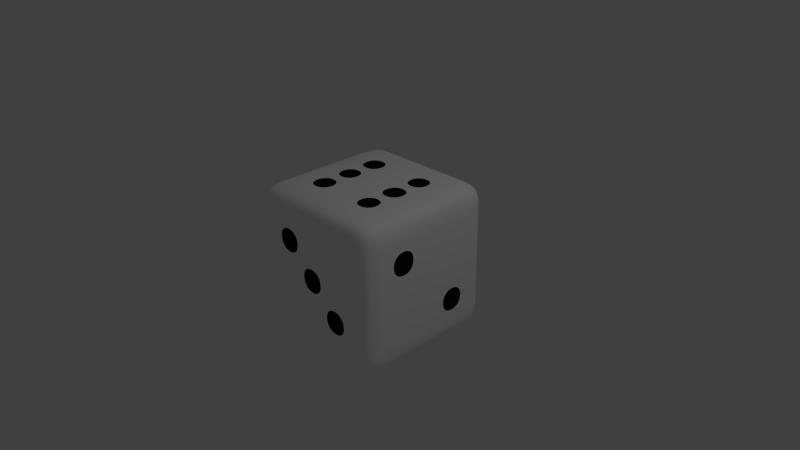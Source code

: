 # Source: dice.blend  (saved by Blender 2.62.0; exported with 4.5.12 LTS)
import bpy
from mathutils import Matrix  # noqa: F401  (used for matrix-valued properties, if any)

bpy.ops.wm.read_factory_settings(use_empty=True)
scene = bpy.context.scene
scene.name = 'Scene'

# ---- collections
col_collection_1 = bpy.data.collections.new('Collection 1'); scene.collection.children.link(col_collection_1)

# ---- materials (node trees are filled in below, after node groups)
mat_material_001 = bpy.data.materials.new('Material.001')
mat_material_001.alpha_threshold = 0.0
mat_material_001.use_transparent_shadow = False
mat_material_001.diffuse_color = (1.0, 1.0, 1.0, 1.0)
mat_material_001.roughness = 0.5
mat_material_001.line_color = (0.0, 0.0, 0.0, 1.0)
mat_material_007 = bpy.data.materials.new('Material.007')
mat_material_007.alpha_threshold = 0.0
mat_material_007.use_transparent_shadow = False
mat_material_007.diffuse_color = (0.01222, 0.01222, 0.01222, 1.0)
mat_material_007.roughness = 0.5
mat_material_007.line_color = (0.0, 0.0, 0.0, 1.0)

# ---- material node trees

# ---- world
world_world = bpy.data.worlds.new('World'); scene.world = world_world
world_world.color = (0.05088, 0.05088, 0.05088)
world_world.use_sun_shadow = False
world_world.sun_shadow_jitter_overblur = 0.0
world_world.cycles.sampling_method = 'MANUAL'
world_world.cycles.sample_map_resolution = 256

# ---- cameras
cam_camera = bpy.data.cameras.new('Camera')
cam_camera.clip_end = 100.0
cam_camera.lens = 35.0
cam_camera.sensor_width = 32.0
cam_camera.sensor_height = 18.0
cam_camera.ortho_scale = 7.314
cam_camera.dof.focus_distance = 0.0
cam_camera.dof.aperture_fstop = 128.0

# ---- lights
light_lamp = bpy.data.lights.new('Lamp', 'POINT')
light_lamp.transmission_factor = 0.0
light_lamp.cutoff_distance = 30.0
light_lamp.energy = 100.0
light_lamp.shadow_buffer_clip_start = 1.001
light_lamp.shadow_soft_size = 1.0
light_lamp.shadow_maximum_resolution = 0.006
light_lamp.use_absolute_resolution = True
light_lamp.cycles.use_multiple_importance_sampling = False

# ---- meshes
me_cube_002 = bpy.data.meshes.new('Cube.002')
me_cube_002.from_pydata([(-0.2562, 0.5664, 0.8996), (-0.2562, 0.2562, 0.8996), (-0.5664, -0.5664, 0.8996), (-0.5664, -0.2562, 0.8996), (-0.5664, 0.5664, 0.8996), (-0.5664, 0.2562, 0.8996), (0.5664, 0.1551, 0.8996), (0.2562, 0.1551, 0.8996), (-0.2562, -0.5664, 0.8996), (-0.2562, -0.2562, 0.8996), (0.5664, -0.1551, 0.8996), (0.2562, -0.1551, 0.8996), (0.262, 0.5605, 0.8996), (0.5605, 0.5605, 0.8996), (-0.262, -0.1492, 0.8996), (-0.262, 0.1492, 0.8996), (-0.5605, -0.1492, 0.8996), (-0.5605, 0.1492, 0.8996), (0.262, -0.5605, 0.8996), (0.5605, -0.5605, 0.8996), (0.5605, 0.262, 0.8996), (0.262, 0.262, 0.8996), (0.262, -0.262, 0.8996), (0.5605, -0.262, 0.8996), (-0.2493, 0.908, -0.5733), (0.2493, 0.908, 0.5733), (0.2493, 0.908, 0.2493), (0.5733, 0.908, -0.5733), (0.5733, 0.908, -0.2493), (0.2493, 0.908, -0.5733), (0.2493, 0.908, -0.2493), (-0.5733, 0.908, -0.5733), (0.5733, 0.908, 0.5733), (0.5733, 0.908, 0.2493), (-0.5733, 0.908, 0.5733), (-0.2493, 0.908, 0.5733), (-0.2493, 0.908, -0.2493), (-0.5733, 0.908, -0.2493), (-0.2493, 0.908, 0.2493), (-0.5733, 0.908, 0.2493), (-0.8996, 0.237, -0.5855), (-0.8996, 0.237, -0.237), (-0.8996, 0.5855, -0.5855), (-0.8996, 0.5855, -0.237), (-0.8996, 0.5855, 0.5855), (-0.8996, 0.237, 0.5855), (-0.8996, 0.5855, 0.237), (-0.8996, 0.237, 0.237), (-0.8996, -0.237, 0.237), (-0.8996, -0.237, -0.5855), (-0.8996, -0.5855, -0.5855), (-0.8996, -0.237, -0.237), (-0.8996, -0.5855, -0.237), (-0.8996, -0.5855, 0.237), (-0.8996, -0.237, 0.5855), (-0.8996, -0.5855, 0.5855), (-0.8996, -0.1788, 0.1788), (-0.8996, 0.1788, 0.1788), (-0.8996, -0.1788, -0.1788), (-0.8996, 0.1788, -0.1788), (0.1714, 0.1714, -0.8913), (-0.1714, 0.1714, -0.8913), (0.1714, -0.1714, -0.8913), (-0.1714, -0.1714, -0.8913), (0.908, 0.584, -0.2386), (0.908, 0.2386, -0.2386), (0.908, -0.584, 0.584), (0.908, -0.584, 0.2386), (0.908, 0.584, -0.584), (0.908, 0.2386, -0.584), (0.908, -0.2386, 0.584), (0.908, -0.2386, 0.2386), (0.5864, -0.8996, -0.5864), (0.2362, -0.8996, -0.5864), (-0.2362, -0.8996, 0.5864), (-0.2362, -0.8996, 0.2362), (0.5864, -0.8996, -0.2362), (0.2362, -0.8996, -0.2362), (-0.5864, -0.8996, 0.5864), (-0.5864, -0.8996, 0.2362), (-0.1767, -0.8996, -0.1767), (0.1767, -0.8996, -0.1767), (-0.1767, -0.8996, 0.1767), (0.1767, -0.8996, 0.1767), (0.1767, -1.0, 0.1767), (0.1767, -1.0, -0.1767), (-0.1767, -1.0, -0.1767), (-0.1767, -1.0, 0.1767), (-0.2362, -1.0, 0.2362), (-0.5864, -1.0, 0.2362), (0.5864, -1.0, -0.5864), (0.5864, -1.0, -0.2362), (0.2362, -1.0, -0.2362), (0.2362, -1.0, -0.5864), (-0.5864, -1.0, 0.5864), (-0.2362, -1.0, 0.5864), (1.0, 0.2386, -0.2386), (1.0, 0.2386, -0.584), (1.0, -0.2386, 0.584), (1.0, -0.584, 0.584), (1.0, 0.584, -0.584), (1.0, 0.584, -0.2386), (1.0, -0.584, 0.2386), (1.0, -0.2386, 0.2386), (-0.1714, -0.1714, -1.0), (0.1714, -0.1714, -1.0), (-0.1714, 0.1714, -1.0), (0.1714, 0.1714, -1.0), (-1.0, -0.1788, 0.1788), (-1.0, -0.1788, -0.1788), (-1.0, 0.1788, 0.1788), (-1.0, 0.1788, -0.1788), (-1.0, -0.5855, 0.5855), (-1.0, -0.5855, 0.237), (-1.0, -0.237, 0.5855), (-1.0, -0.237, 0.237), (-1.0, 0.237, 0.237), (-1.0, 0.237, 0.5855), (-1.0, 0.5855, 0.237), (-1.0, 0.5855, 0.5855), (-1.0, -0.237, -0.5855), (-1.0, -0.237, -0.237), (-1.0, -0.5855, -0.237), (-1.0, -0.5855, -0.5855), (-1.0, 0.237, -0.237), (-1.0, 0.5855, -0.237), (-1.0, 0.237, -0.5855), (-1.0, 0.5855, -0.5855), (-0.2493, 1.0, 0.2493), (-0.5733, 1.0, 0.2493), (-0.5733, 1.0, -0.2493), (0.2493, 1.0, 0.5733), (0.5733, 1.0, 0.5733), (-0.2493, 1.0, -0.2493), (0.2493, 1.0, -0.2493), (0.5733, 1.0, -0.2493), (-0.5733, 1.0, -0.5733), (-0.2493, 1.0, -0.5733), (0.2493, 1.0, -0.5733), (0.5733, 1.0, -0.5733), (0.2493, 1.0, 0.2493), (0.5733, 1.0, 0.2493), (-0.5733, 1.0, 0.5733), (-0.2493, 1.0, 0.5733), (0.5605, -0.5605, 1.0), (0.5605, -0.262, 1.0), (-0.5605, 0.1492, 1.0), (0.262, -0.5605, 1.0), (0.262, -0.262, 1.0), (-0.5605, -0.1492, 1.0), (0.5605, 0.262, 1.0), (-0.262, 0.1492, 1.0), (-0.262, -0.1492, 1.0), (0.262, 0.262, 1.0), (0.262, 0.5605, 1.0), (0.5605, 0.5605, 1.0), (-0.5664, 0.2562, 1.0), (-0.2562, -0.2562, 1.0), (-0.5664, -0.2562, 1.0), (0.5664, -0.1551, 1.0), (0.5664, 0.1551, 1.0), (0.2562, -0.1551, 1.0), (0.2562, 0.1551, 1.0), (-0.5664, 0.5664, 1.0), (-0.2562, -0.5664, 1.0), (-0.5664, -0.5664, 1.0), (-0.2562, 0.5664, 1.0), (-0.2562, 0.2562, 1.0), (-1.0, -1.0, -1.0), (-1.0, -1.0, -0.6169), (-1.0, -1.0, -0.2056), (-1.0, -0.6169, -1.0), (-1.0, -0.2056, -1.0), (-1.0, -0.6169, -0.6169), (-1.0, -0.6169, -0.2056), (-1.0, -0.2056, -0.6169), (-1.0, -0.2056, -0.2056), (-0.6169, -1.0, -1.0), (-0.2056, -1.0, -1.0), (-0.6169, -1.0, -0.6169), (-0.6169, -1.0, -0.2056), (-0.2056, -1.0, -0.6169), (-0.2056, -1.0, -0.2056), (-0.6169, -0.6169, -1.0), (-0.6169, -0.2056, -1.0), (-0.2056, -0.6169, -1.0), (-0.2056, -0.2056, -1.0), (-1.0, -1.0, 0.2056), (-1.0, -1.0, 0.6169), (-1.0, -1.0, 1.0), (-1.0, -0.6169, 0.2056), (-1.0, -0.6169, 0.6169), (-1.0, -0.2056, 0.2056), (-1.0, -0.2056, 0.6169), (-1.0, -0.6169, 1.0), (-1.0, -0.2056, 1.0), (-0.6169, -1.0, 0.2056), (-0.6169, -1.0, 0.6169), (-0.2056, -1.0, 0.2056), (-0.2056, -1.0, 0.6169), (-0.6169, -1.0, 1.0), (-0.2056, -1.0, 1.0), (-0.6169, -0.6169, 1.0), (-0.6169, -0.2056, 1.0), (-0.2056, -0.6169, 1.0), (-0.2056, -0.2056, 1.0), (-1.0, 0.2056, -1.0), (-1.0, 0.6169, -1.0), (-1.0, 0.2056, -0.6169), (-1.0, 0.2056, -0.2056), (-1.0, 0.6169, -0.6169), (-1.0, 0.6169, -0.2056), (-1.0, 1.0, -1.0), (-1.0, 1.0, -0.6169), (-1.0, 1.0, -0.2056), (-0.6169, 0.2056, -1.0), (-0.6169, 0.6169, -1.0), (-0.2056, 0.2056, -1.0), (-0.2056, 0.6169, -1.0), (-0.6169, 1.0, -1.0), (-0.2056, 1.0, -1.0), (-0.6169, 1.0, -0.6169), (-0.6169, 1.0, -0.2056), (-0.2056, 1.0, -0.6169), (-0.2056, 1.0, -0.2056), (-1.0, 0.2056, 0.2056), (-1.0, 0.2056, 0.6169), (-1.0, 0.6169, 0.2056), (-1.0, 0.6169, 0.6169), (-1.0, 0.2056, 1.0), (-1.0, 0.6169, 1.0), (-1.0, 1.0, 0.2056), (-1.0, 1.0, 0.6169), (-1.0, 1.0, 1.0), (-0.6169, 0.2056, 1.0), (-0.6169, 0.6169, 1.0), (-0.2056, 0.2056, 1.0), (-0.2056, 0.6169, 1.0), (-0.6169, 1.0, 0.2056), (-0.6169, 1.0, 0.6169), (-0.2056, 1.0, 0.2056), (-0.2056, 1.0, 0.6169), (-0.6169, 1.0, 1.0), (-0.2056, 1.0, 1.0), (0.2056, -1.0, -1.0), (0.6169, -1.0, -1.0), (0.2056, -1.0, -0.6169), (0.2056, -1.0, -0.2056), (0.6169, -1.0, -0.6169), (0.6169, -1.0, -0.2056), (0.2056, -0.6169, -1.0), (0.2056, -0.2056, -1.0), (0.6169, -0.6169, -1.0), (0.6169, -0.2056, -1.0), (1.0, -1.0, -1.0), (1.0, -1.0, -0.6169), (1.0, -1.0, -0.2056), (1.0, -0.6169, -1.0), (1.0, -0.2056, -1.0), (1.0, -0.6169, -0.6169), (1.0, -0.6169, -0.2056), (1.0, -0.2056, -0.6169), (1.0, -0.2056, -0.2056), (0.2056, -1.0, 0.2056), (0.2056, -1.0, 0.6169), (0.6169, -1.0, 0.2056), (0.6169, -1.0, 0.6169), (0.2056, -1.0, 1.0), (0.6169, -1.0, 1.0), (0.2056, -0.6169, 1.0), (0.2056, -0.2056, 1.0), (0.6169, -0.6169, 1.0), (0.6169, -0.2056, 1.0), (1.0, -1.0, 0.2056), (1.0, -1.0, 0.6169), (1.0, -1.0, 1.0), (1.0, -0.6169, 0.2056), (1.0, -0.6169, 0.6169), (1.0, -0.2056, 0.2056), (1.0, -0.2056, 0.6169), (1.0, -0.6169, 1.0), (1.0, -0.2056, 1.0), (0.2056, 0.2056, -1.0), (0.2056, 0.6169, -1.0), (0.6169, 0.2056, -1.0), (0.6169, 0.6169, -1.0), (0.2056, 1.0, -1.0), (0.6169, 1.0, -1.0), (0.2056, 1.0, -0.6169), (0.2056, 1.0, -0.2056), (0.6169, 1.0, -0.6169), (0.6169, 1.0, -0.2056), (1.0, 0.2056, -1.0), (1.0, 0.6169, -1.0), (1.0, 0.2056, -0.6169), (1.0, 0.2056, -0.2056), (1.0, 0.6169, -0.6169), (1.0, 0.6169, -0.2056), (1.0, 1.0, -1.0), (1.0, 1.0, -0.6169), (1.0, 1.0, -0.2056), (0.2056, 0.2056, 1.0), (0.2056, 0.6169, 1.0), (0.6169, 0.2056, 1.0), (0.6169, 0.6169, 1.0), (0.2056, 1.0, 0.2056), (0.2056, 1.0, 0.6169), (0.6169, 1.0, 0.2056), (0.6169, 1.0, 0.6169), (0.2056, 1.0, 1.0), (0.6169, 1.0, 1.0), (1.0, 0.2056, 0.2056), (1.0, 0.2056, 0.6169), (1.0, 0.6169, 0.2056), (1.0, 0.6169, 0.6169), (1.0, 0.2056, 1.0), (1.0, 0.6169, 1.0), (1.0, 1.0, 0.2056), (1.0, 1.0, 0.6169), (1.0, 1.0, 1.0), (-0.2562, 0.2562, 1.0), (-0.2562, 0.5664, 1.0), (-0.5664, -0.5664, 1.0), (-0.2562, -0.5664, 1.0), (-0.5664, 0.5664, 1.0), (0.2562, -0.1551, 1.0), (0.2562, 0.1551, 1.0), (0.5664, -0.1551, 1.0), (0.5664, 0.1551, 1.0), (-0.5664, -0.2562, 1.0), (-0.2562, -0.2562, 1.0), (-0.5664, 0.2562, 1.0), (0.262, 0.5605, 1.0), (0.5605, 0.5605, 1.0), (0.262, 0.262, 1.0), (-0.262, -0.1492, 1.0), (-0.262, 0.1492, 1.0), (0.5605, 0.262, 1.0), (-0.5605, -0.1492, 1.0), (0.262, -0.5605, 1.0), (0.262, -0.262, 1.0), (-0.5605, 0.1492, 1.0), (0.5605, -0.5605, 1.0), (0.5605, -0.262, 1.0), (-0.5733, 1.0, 0.5733), (-0.2493, 1.0, 0.5733), (0.2493, 1.0, 0.2493), (0.5733, 1.0, 0.2493), (0.2493, 1.0, -0.5733), (0.5733, 1.0, -0.5733), (-0.5733, 1.0, -0.5733), (-0.2493, 1.0, -0.5733), (0.2493, 1.0, -0.2493), (0.5733, 1.0, -0.2493), (-0.2493, 1.0, -0.2493), (0.2493, 1.0, 0.5733), (0.5733, 1.0, 0.5733), (-0.5733, 1.0, -0.2493), (-0.5733, 1.0, 0.2493), (-0.2493, 1.0, 0.2493), (-1.0, 0.237, -0.5855), (-1.0, 0.5855, -0.5855), (-1.0, 0.237, -0.237), (-1.0, 0.5855, -0.237), (-1.0, -0.5855, -0.5855), (-1.0, -0.5855, -0.237), (-1.0, -0.237, -0.5855), (-1.0, -0.237, -0.237), (-1.0, 0.5855, 0.237), (-1.0, 0.5855, 0.5855), (-1.0, 0.237, 0.237), (-1.0, 0.237, 0.5855), (-1.0, -0.237, 0.237), (-1.0, -0.237, 0.5855), (-1.0, -0.5855, 0.237), (-1.0, -0.5855, 0.5855), (-1.0, 0.1788, -0.1788), (-1.0, 0.1788, 0.1788), (-1.0, -0.1788, -0.1788), (-1.0, -0.1788, 0.1788), (-0.1714, 0.1714, -1.0), (0.1714, 0.1714, -1.0), (0.1714, -0.1714, -1.0), (-0.1714, -0.1714, -1.0), (1.0, -0.584, 0.2386), (1.0, -0.2386, 0.2386), (1.0, 0.584, -0.584), (1.0, 0.584, -0.2386), (1.0, -0.584, 0.584), (1.0, -0.2386, 0.584), (1.0, 0.2386, -0.584), (1.0, 0.2386, -0.2386), (-0.5864, -1.0, 0.5864), (-0.2362, -1.0, 0.5864), (0.2362, -1.0, -0.5864), (0.2362, -1.0, -0.2362), (0.5864, -1.0, -0.5864), (0.5864, -1.0, -0.2362), (-0.5864, -1.0, 0.2362), (-0.2362, -1.0, 0.2362), (-0.1767, -1.0, -0.1767), (-0.1767, -1.0, 0.1767), (0.1767, -1.0, -0.1767), (0.1767, -1.0, 0.1767), (-0.1767, -1.0, 0.1767), (0.1767, -1.0, 0.1767), (0.1767, -1.0, -0.1767), (-0.1767, -1.0, -0.1767), (-0.5864, -1.0, 0.5864), (-0.5864, -1.0, 0.2362), (0.2362, -1.0, -0.2362), (0.5864, -1.0, -0.2362), (-0.2362, -1.0, 0.5864), (-0.2362, -1.0, 0.2362), (0.2362, -1.0, -0.5864), (0.5864, -1.0, -0.5864), (1.0, -0.2386, 0.2386), (1.0, -0.2386, 0.584), (1.0, 0.584, -0.584), (1.0, 0.2386, -0.584), (1.0, -0.584, 0.2386), (1.0, -0.584, 0.584), (1.0, 0.584, -0.2386), (1.0, 0.2386, -0.2386), (0.1714, -0.1714, -1.0), (-0.1714, -0.1714, -1.0), (-0.1714, 0.1714, -1.0), (0.1714, 0.1714, -1.0), (-1.0, 0.1788, -0.1788), (-1.0, -0.1788, -0.1788), (-1.0, 0.1788, 0.1788), (-1.0, -0.1788, 0.1788), (-1.0, -0.237, 0.5855), (-1.0, -0.5855, 0.5855), (-1.0, -0.5855, 0.237), (-1.0, -0.5855, -0.237), (-1.0, -0.237, -0.237), (-1.0, -0.5855, -0.5855), (-1.0, -0.237, -0.5855), (-1.0, -0.237, 0.237), (-1.0, 0.5855, 0.237), (-1.0, 0.237, 0.237), (-1.0, 0.5855, 0.5855), (-1.0, 0.237, 0.5855), (-1.0, 0.5855, -0.5855), (-1.0, 0.5855, -0.237), (-1.0, 0.237, -0.5855), (-1.0, 0.237, -0.237), (-0.5733, 1.0, 0.2493), (-0.2493, 1.0, 0.2493), (-0.2493, 1.0, -0.2493), (-0.5733, 1.0, -0.2493), (-0.2493, 1.0, 0.5733), (-0.5733, 1.0, 0.5733), (0.5733, 1.0, 0.2493), (0.5733, 1.0, 0.5733), (-0.5733, 1.0, -0.5733), (0.2493, 1.0, -0.5733), (0.2493, 1.0, -0.2493), (0.5733, 1.0, -0.5733), (0.5733, 1.0, -0.2493), (0.2493, 1.0, 0.2493), (0.2493, 1.0, 0.5733), (-0.2493, 1.0, -0.5733), (0.262, -0.262, 1.0), (0.5605, -0.262, 1.0), (0.262, 0.262, 1.0), (0.5605, 0.262, 1.0), (0.262, -0.5605, 1.0), (0.5605, -0.5605, 1.0), (-0.5605, -0.1492, 1.0), (-0.5605, 0.1492, 1.0), (-0.262, 0.1492, 1.0), (-0.262, -0.1492, 1.0), (0.5605, 0.5605, 1.0), (0.262, 0.5605, 1.0), (0.2562, -0.1551, 1.0), (0.5664, -0.1551, 1.0), (-0.2562, -0.5664, 1.0), (-0.2562, -0.2562, 1.0), (0.2562, 0.1551, 1.0), (0.5664, 0.1551, 1.0), (-0.5664, 0.5664, 1.0), (-0.5664, 0.2562, 1.0), (-0.5664, -0.5664, 1.0), (-0.5664, -0.2562, 1.0), (-0.2562, 0.2562, 1.0), (-0.2562, 0.5664, 1.0), (-0.2562, 0.2562, 1.0), (-0.2562, 0.5664, 1.0), (-0.5664, -0.5664, 1.0), (-0.2562, -0.5664, 1.0), (-0.5664, 0.5664, 1.0), (0.2562, 0.1551, 1.0), (0.2562, -0.1551, 1.0), (0.5664, 0.1551, 1.0), (0.5664, -0.1551, 1.0), (-0.5664, -0.2562, 1.0), (-0.2562, -0.2562, 1.0), (-0.5664, 0.2562, 1.0), (0.5605, 0.5605, 1.0), (0.262, 0.5605, 1.0), (0.262, 0.262, 1.0), (-0.262, -0.1492, 1.0), (-0.262, 0.1492, 1.0), (0.5605, 0.262, 1.0), (-0.5605, -0.1492, 1.0), (0.262, -0.262, 1.0), (0.262, -0.5605, 1.0), (-0.5605, 0.1492, 1.0), (0.5605, -0.262, 1.0), (0.5605, -0.5605, 1.0), (-0.2493, 1.0, 0.5733), (-0.5733, 1.0, 0.5733), (0.5733, 1.0, 0.2493), (0.2493, 1.0, 0.2493), (0.5733, 1.0, -0.5733), (0.2493, 1.0, -0.5733), (-0.2493, 1.0, -0.5733), (-0.5733, 1.0, -0.5733), (0.5733, 1.0, -0.2493), (0.2493, 1.0, -0.2493), (-0.2493, 1.0, -0.2493), (0.5733, 1.0, 0.5733), (0.2493, 1.0, 0.5733), (-0.5733, 1.0, -0.2493), (-0.5733, 1.0, 0.2493), (-0.2493, 1.0, 0.2493), (-1.0, 0.5855, -0.5855), (-1.0, 0.237, -0.5855), (-1.0, 0.5855, -0.237), (-1.0, 0.237, -0.237), (-1.0, -0.5855, -0.5855), (-1.0, -0.5855, -0.237), (-1.0, -0.237, -0.237), (-1.0, -0.237, -0.5855), (-1.0, 0.5855, 0.5855), (-1.0, 0.5855, 0.237), (-1.0, 0.237, 0.5855), (-1.0, 0.237, 0.237), (-1.0, -0.237, 0.237), (-1.0, -0.237, 0.5855), (-1.0, -0.5855, 0.237), (-1.0, -0.5855, 0.5855), (-1.0, 0.1788, -0.1788), (-1.0, 0.1788, 0.1788), (-1.0, -0.1788, -0.1788), (-1.0, -0.1788, 0.1788), (0.1714, 0.1714, -1.0), (-0.1714, 0.1714, -1.0), (0.1714, -0.1714, -1.0), (-0.1714, -0.1714, -1.0), (1.0, -0.2386, 0.2386), (1.0, -0.584, 0.2386), (1.0, 0.584, -0.2386), (1.0, 0.584, -0.584), (1.0, -0.584, 0.584), (1.0, -0.2386, 0.584), (1.0, 0.2386, -0.584), (1.0, 0.2386, -0.2386), (-0.2362, -1.0, 0.5864), (-0.5864, -1.0, 0.5864), (0.2362, -1.0, -0.5864), (0.2362, -1.0, -0.2362), (0.5864, -1.0, -0.2362), (0.5864, -1.0, -0.5864), (-0.5864, -1.0, 0.2362), (-0.2362, -1.0, 0.2362), (-0.1767, -1.0, 0.1767), (-0.1767, -1.0, -0.1767), (0.1767, -1.0, -0.1767), (0.1767, -1.0, 0.1767)], [], [(10, 6, 7, 11), (1, 0, 4, 5), (8, 9, 3, 2), (14, 15, 17, 16), (20, 13, 12, 21), (19, 23, 22, 18), (25, 32, 33, 26), (30, 28, 27, 29), (34, 35, 38, 39), (37, 36, 24, 31), (47, 45, 44, 46), (40, 41, 43, 42), (53, 55, 54, 48), (50, 52, 51, 49), (58, 56, 57, 59), (63, 61, 60, 62), (68, 64, 65, 69), (71, 70, 66, 67), (73, 72, 76, 77), (79, 75, 74, 78), (80, 81, 83, 82), (0, 1, 167, 166), (165, 164, 8, 2), (4, 0, 166, 163), (162, 161, 11, 7), (159, 160, 6, 10), (157, 158, 3, 9), (156, 167, 1, 5), (158, 165, 2, 3), (163, 156, 5, 4), (160, 162, 7, 6), (164, 157, 9, 8), (161, 159, 10, 11), (155, 154, 12, 13), (154, 153, 21, 12), (152, 151, 15, 14), (150, 155, 13, 20), (149, 152, 14, 16), (148, 147, 18, 22), (151, 146, 17, 15), (146, 149, 16, 17), (144, 145, 23, 19), (147, 144, 19, 18), (153, 150, 20, 21), (145, 148, 22, 23), (142, 143, 35, 34), (141, 140, 26, 33), (139, 138, 29, 27), (137, 136, 31, 24), (134, 135, 28, 30), (133, 137, 24, 36), (131, 132, 32, 25), (140, 131, 25, 26), (135, 139, 27, 28), (138, 134, 30, 29), (136, 130, 37, 31), (132, 141, 33, 32), (129, 142, 34, 39), (143, 128, 38, 35), (130, 133, 36, 37), (128, 129, 39, 38), (127, 126, 40, 42), (124, 125, 43, 41), (123, 122, 52, 50), (126, 124, 41, 40), (121, 120, 49, 51), (119, 118, 46, 44), (116, 117, 45, 47), (125, 127, 42, 43), (117, 119, 44, 45), (118, 116, 47, 46), (114, 115, 48, 54), (115, 113, 53, 48), (120, 123, 50, 49), (122, 121, 51, 52), (113, 112, 55, 53), (112, 114, 54, 55), (110, 111, 59, 57), (109, 108, 56, 58), (108, 110, 57, 56), (111, 109, 58, 59), (106, 107, 60, 61), (107, 105, 62, 60), (104, 106, 61, 63), (105, 104, 63, 62), (102, 103, 71, 67), (100, 101, 64, 68), (98, 99, 66, 70), (96, 97, 69, 65), (101, 96, 65, 64), (99, 102, 67, 66), (97, 100, 68, 69), (103, 98, 70, 71), (95, 94, 78, 74), (92, 93, 73, 77), (90, 91, 76, 72), (93, 90, 72, 73), (89, 88, 75, 79), (88, 95, 74, 75), (91, 92, 77, 76), (94, 89, 79, 78), (87, 86, 80, 82), (86, 85, 81, 80), (85, 84, 83, 81), (84, 87, 82, 83), (179, 181, 182, 180), (183, 184, 186, 185), (169, 179, 180, 170), (171, 172, 184, 183), (177, 183, 185, 178), (169, 170, 174, 173), (171, 173, 175, 172), (177, 178, 181, 179), (168, 169, 173, 171), (168, 177, 179, 169), (168, 171, 183, 177), (187, 196, 197, 188), (202, 203, 195, 194), (187, 188, 191, 190), (201, 204, 202, 200), (191, 194, 195, 193), (197, 199, 201, 200), (188, 189, 194, 191), (188, 197, 200, 189), (200, 202, 194, 189), (215, 216, 218, 217), (206, 207, 216, 215), (214, 222, 221, 213), (216, 219, 220, 218), (210, 211, 214, 213), (206, 208, 210, 207), (221, 223, 220, 219), (207, 210, 213, 212), (213, 221, 219, 212), (207, 212, 219, 216), (234, 235, 230, 229), (232, 239, 238, 231), (227, 228, 232, 231), (237, 243, 242, 235), (226, 229, 230, 228), (242, 243, 241, 239), (228, 230, 233, 232), (233, 242, 239, 232), (235, 242, 233, 230), (250, 251, 253, 252), (261, 262, 260, 259), (248, 255, 256, 249), (252, 253, 258, 257), (244, 250, 252, 245), (259, 260, 256, 255), (244, 245, 248, 246), (258, 261, 259, 257), (257, 259, 255, 254), (245, 254, 255, 248), (245, 252, 257, 254), (263, 265, 266, 264), (265, 273, 274, 266), (280, 281, 272, 271), (276, 277, 274, 273), (268, 271, 269, 267), (264, 266, 268, 267), (279, 281, 280, 277), (277, 280, 275, 274), (266, 274, 275, 268), (275, 280, 271, 268), (282, 283, 285, 284), (284, 285, 293, 292), (291, 300, 299, 290), (283, 286, 287, 285), (299, 300, 297, 296), (288, 290, 287, 286), (293, 296, 294, 292), (298, 299, 296, 293), (290, 299, 298, 287), (285, 287, 298, 293), (313, 314, 312, 311), (315, 316, 304, 303), (308, 318, 317, 307), (317, 318, 314, 313), (304, 310, 309, 302), (309, 310, 308, 306), (314, 316, 315, 312), (318, 319, 316, 314), (310, 319, 318, 308), (316, 319, 310, 304), (181, 246, 247, 182), (185, 186, 251, 250), (178, 244, 246, 181), (178, 185, 250, 244), (198, 263, 264, 199), (269, 270, 205, 204), (199, 264, 267, 201), (267, 269, 204, 201), (217, 218, 283, 282), (224, 289, 288, 223), (223, 288, 286, 220), (218, 220, 286, 283), (301, 302, 237, 236), (241, 306, 305, 240), (243, 309, 306, 241), (302, 309, 243, 237), (184, 215, 217, 186), (175, 176, 209, 208), (172, 175, 208, 206), (172, 206, 215, 184), (251, 282, 284, 253), (294, 295, 262, 261), (292, 294, 261, 258), (253, 284, 292, 258), (192, 193, 226, 225), (193, 195, 229, 226), (203, 234, 229, 195), (311, 312, 279, 278), (312, 315, 281, 279), (281, 315, 303, 272), (174, 190, 192, 176), (180, 182, 198, 196), (170, 187, 190, 174), (170, 180, 196, 187), (209, 225, 227, 211), (238, 240, 224, 222), (211, 227, 231, 214), (231, 238, 222, 214), (247, 249, 265, 263), (262, 278, 276, 260), (260, 276, 273, 256), (249, 256, 273, 265), (305, 307, 291, 289), (297, 313, 311, 295), (300, 317, 313, 297), (307, 317, 300, 291), (295, 311, 278, 262), (240, 305, 289, 224), (270, 301, 236, 205), (236, 237, 321, 320), (202, 204, 323, 322), (237, 235, 324, 321), (301, 270, 325, 326), (272, 303, 328, 327), (205, 203, 329, 330), (234, 236, 320, 331), (203, 202, 322, 329), (235, 234, 331, 324), (303, 301, 326, 328), (204, 205, 330, 323), (270, 272, 327, 325), (304, 302, 332, 333), (302, 301, 334, 332), (205, 236, 336, 335), (303, 304, 333, 337), (203, 205, 335, 338), (270, 269, 339, 340), (236, 234, 341, 336), (234, 203, 338, 341), (271, 272, 343, 342), (269, 271, 342, 339), (301, 303, 337, 334), (272, 270, 340, 343), (239, 241, 345, 344), (307, 305, 346, 347), (290, 288, 348, 349), (223, 221, 350, 351), (289, 291, 353, 352), (224, 223, 351, 354), (306, 308, 356, 355), (305, 306, 355, 346), (291, 290, 349, 353), (288, 289, 352, 348), (221, 222, 357, 350), (308, 307, 347, 356), (238, 239, 344, 358), (241, 240, 359, 345), (222, 224, 354, 357), (240, 238, 358, 359), (210, 208, 360, 361), (209, 211, 363, 362), (173, 174, 365, 364), (208, 209, 362, 360), (176, 175, 366, 367), (228, 227, 368, 369), (225, 226, 371, 370), (211, 210, 361, 363), (226, 228, 369, 371), (227, 225, 370, 368), (193, 192, 372, 373), (192, 190, 374, 372), (175, 173, 364, 366), (174, 176, 367, 365), (190, 191, 375, 374), (191, 193, 373, 375), (225, 209, 376, 377), (176, 192, 379, 378), (192, 225, 377, 379), (209, 176, 378, 376), (217, 282, 381, 380), (282, 251, 382, 381), (186, 217, 380, 383), (251, 186, 383, 382), (276, 278, 385, 384), (296, 297, 387, 386), (279, 277, 388, 389), (295, 294, 390, 391), (297, 295, 391, 387), (277, 276, 384, 388), (294, 296, 386, 390), (278, 279, 389, 385), (199, 197, 392, 393), (247, 246, 394, 395), (248, 249, 397, 396), (246, 248, 396, 394), (196, 198, 399, 398), (198, 199, 393, 399), (249, 247, 395, 397), (197, 196, 398, 392), (198, 182, 400, 401), (182, 247, 402, 400), (247, 263, 403, 402), (263, 198, 401, 403), (403, 401, 404, 405), (402, 403, 405, 406), (400, 402, 406, 407), (401, 400, 407, 404), (392, 398, 409, 408), (397, 395, 410, 411), (399, 393, 412, 413), (398, 399, 413, 409), (394, 396, 415, 414), (396, 397, 411, 415), (395, 394, 414, 410), (393, 392, 408, 412), (385, 389, 417, 416), (390, 386, 418, 419), (388, 384, 420, 421), (387, 391, 423, 422), (391, 390, 419, 423), (389, 388, 421, 417), (386, 387, 422, 418), (384, 385, 416, 420), (382, 383, 425, 424), (383, 380, 426, 425), (381, 382, 424, 427), (380, 381, 427, 426), (376, 378, 429, 428), (379, 377, 430, 431), (378, 379, 431, 429), (377, 376, 428, 430), (375, 373, 432, 433), (374, 375, 433, 434), (365, 367, 436, 435), (366, 364, 437, 438), (372, 374, 434, 439), (373, 372, 439, 432), (368, 370, 441, 440), (371, 369, 442, 443), (363, 361, 444, 445), (370, 371, 443, 441), (369, 368, 440, 442), (367, 366, 438, 436), (360, 362, 447, 446), (364, 365, 435, 437), (362, 363, 445, 447), (361, 360, 446, 444), (359, 358, 448, 449), (357, 354, 450, 451), (345, 359, 449, 452), (358, 344, 453, 448), (356, 347, 454, 455), (350, 357, 451, 456), (348, 352, 458, 457), (353, 349, 459, 460), (346, 355, 462, 461), (355, 356, 455, 462), (354, 351, 463, 450), (352, 353, 460, 458), (351, 350, 456, 463), (349, 348, 457, 459), (347, 346, 461, 454), (344, 345, 452, 453), (343, 340, 464, 465), (334, 337, 467, 466), (339, 342, 469, 468), (342, 343, 465, 469), (341, 338, 470, 471), (336, 341, 471, 472), (340, 339, 468, 464), (338, 335, 473, 470), (337, 333, 474, 467), (335, 336, 472, 473), (332, 334, 466, 475), (333, 332, 475, 474), (325, 327, 477, 476), (323, 330, 479, 478), (328, 326, 480, 481), (324, 331, 483, 482), (329, 322, 484, 485), (331, 320, 486, 483), (330, 329, 485, 479), (327, 328, 481, 477), (326, 325, 476, 480), (321, 324, 482, 487), (322, 323, 478, 484), (320, 321, 487, 486), (486, 487, 489, 488), (484, 478, 491, 490), (487, 482, 492, 489), (480, 476, 494, 493), (477, 481, 495, 496), (479, 485, 497, 498), (483, 486, 488, 499), (485, 484, 490, 497), (482, 483, 499, 492), (481, 480, 493, 495), (478, 479, 498, 491), (476, 477, 496, 494), (474, 475, 501, 500), (475, 466, 502, 501), (473, 472, 504, 503), (467, 474, 500, 505), (470, 473, 503, 506), (464, 468, 508, 507), (472, 471, 509, 504), (471, 470, 506, 509), (469, 465, 510, 511), (468, 469, 511, 508), (466, 467, 505, 502), (465, 464, 507, 510), (453, 452, 512, 513), (454, 461, 515, 514), (459, 457, 517, 516), (463, 456, 519, 518), (458, 460, 520, 521), (450, 463, 518, 522), (462, 455, 523, 524), (461, 462, 524, 515), (460, 459, 516, 520), (457, 458, 521, 517), (456, 451, 525, 519), (455, 454, 514, 523), (448, 453, 513, 526), (452, 449, 527, 512), (451, 450, 522, 525), (449, 448, 526, 527), (444, 446, 529, 528), (447, 445, 530, 531), (437, 435, 533, 532), (446, 447, 531, 529), (436, 438, 535, 534), (442, 440, 537, 536), (441, 443, 538, 539), (445, 444, 528, 530), (443, 442, 536, 538), (440, 441, 539, 537), (432, 439, 540, 541), (439, 434, 542, 540), (438, 437, 532, 535), (435, 436, 534, 533), (434, 433, 543, 542), (433, 432, 541, 543), (430, 428, 544, 545), (429, 431, 547, 546), (431, 430, 545, 547), (428, 429, 546, 544), (426, 427, 548, 549), (427, 424, 550, 548), (425, 426, 549, 551), (424, 425, 551, 550), (420, 416, 552, 553), (418, 422, 554, 555), (417, 421, 556, 557), (423, 419, 558, 559), (422, 423, 559, 554), (421, 420, 553, 556), (419, 418, 555, 558), (416, 417, 557, 552), (412, 408, 561, 560), (410, 414, 562, 563), (415, 411, 564, 565), (414, 415, 565, 562), (409, 413, 567, 566), (413, 412, 560, 567), (411, 410, 563, 564), (408, 409, 566, 561), (404, 407, 569, 568), (407, 406, 570, 569), (406, 405, 571, 570), (405, 404, 568, 571)])
me_cube_002.polygons.foreach_set('material_index', [1, 1, 1, 1, 1, 1, 1, 1, 1, 1, 1, 1, 1, 1, 1, 1, 1, 1, 1, 1, 1, 1, 1, 1, 1, 1, 1, 1, 1, 1, 1, 1, 1, 1, 1, 1, 1, 1, 1, 1, 1, 1, 1, 1, 1, 1, 1, 1, 1, 1, 1, 1, 1, 1, 1, 1, 1, 1, 1, 1, 1, 1, 1, 1, 1, 1, 1, 1, 1, 1, 1, 1, 1, 1, 1, 1, 1, 1, 1, 1, 1, 1, 1, 1, 1, 1, 1, 1, 1, 1, 1, 1, 1, 1, 1, 1, 1, 1, 1, 1, 1, 1, 1, 1, 1, 0, 0, 0, 0, 0, 0, 0, 0, 0, 0, 0, 0, 0, 0, 0, 0, 0, 0, 0, 0, 0, 0, 0, 0, 0, 0, 0, 0, 0, 0, 0, 0, 0, 0, 0, 0, 0, 0, 0, 0, 0, 0, 0, 0, 0, 0, 0, 0, 0, 0, 0, 0, 0, 0, 0, 0, 0, 0, 0, 0, 0, 0, 0, 0, 0, 0, 0, 0, 0, 0, 0, 0, 0, 0, 0, 0, 0, 0, 0, 0, 0, 0, 0, 0, 0, 0, 0, 0, 0, 0, 0, 0, 0, 0, 0, 0, 0, 0, 0, 0, 0, 0, 0, 0, 0, 0, 0, 0, 0, 0, 0, 0, 0, 0, 0, 0, 0, 0, 0, 0, 0, 0, 0, 0, 0, 0, 0, 0, 0, 0, 0, 0, 0, 0, 0, 0, 0, 0, 0, 0, 0, 0, 0, 0, 0, 0, 0, 0, 0, 0, 0, 0, 0, 0, 0, 0, 0, 0, 0, 0, 0, 0, 0, 0, 0, 0, 0, 0, 0, 0, 0, 0, 0, 0, 0, 0, 0, 0, 0, 0, 0, 0, 0, 0, 0, 0, 0, 0, 0, 0, 0, 0, 0, 0, 0, 0, 0, 0, 0, 0, 0, 0, 0, 0, 0, 0, 0, 0, 0, 0, 0, 0, 0, 0, 0, 0, 0, 0, 0, 0, 0, 0, 0, 0, 0, 0, 0, 0, 0, 0, 0, 0, 0, 0, 0, 0, 0, 0, 0, 0, 0, 0, 0, 0, 0, 0, 0, 0, 0, 0, 0, 0, 0, 0, 0, 0, 0, 0, 0, 0, 0, 0, 0, 0, 0, 0, 0, 0, 0, 0, 0, 0, 0, 0, 0, 0, 0, 0, 0, 0, 0, 0, 0, 0, 0, 0, 0, 0, 0, 0, 0, 0, 0, 0, 0, 0, 0, 0, 0, 0, 0, 0, 0, 0, 0, 0, 0, 0, 0, 0, 0, 0, 0, 0, 0, 0, 0, 0, 0, 0, 0, 0, 0, 0, 0, 0, 0, 0, 0, 0, 0, 0, 0, 0, 0, 0, 0, 0, 0, 0, 0, 0, 0, 0, 0, 0, 0, 0, 0, 0, 0, 0, 0, 0, 0, 0, 0, 0, 0, 0, 0, 0, 0, 0, 0, 0, 0, 0, 0, 0, 0, 0, 0, 0, 0, 0, 0, 0, 0, 0, 0])
me_cube_002.materials.append(mat_material_001)
me_cube_002.materials.append(mat_material_007)
me_cube_002.use_remesh_preserve_volume = False
me_cube_002.use_remesh_preserve_attributes = False
me_cube_002.use_mirror_vertex_groups = False
me_cube_002.update()

# ---- objects
ob_cube_001 = bpy.data.objects.new('Cube.001', me_cube_002)
ob_lamp = bpy.data.objects.new('Lamp', light_lamp)
ob_camera = bpy.data.objects.new('Camera', cam_camera)

# ---- transforms, parenting, visibility, modifiers, constraints
ob_cube_001.location = (0.0, 0.0, 0.0)
ob_cube_001.lineart.crease_threshold = 0.0
_vg = ob_cube_001.vertex_groups.new(name='Group')
_m = ob_cube_001.modifiers.new('Subsurf', 'SUBSURF')
_m.uv_smooth = 'PRESERVE_CORNERS'
_m.levels = 2
_m.render_levels = 3
_m.show_only_control_edges = False
ob_lamp.location = (4.076, 1.005, 5.904)
ob_lamp.rotation_euler = (0.6503, 0.05522, 1.866)
ob_lamp.lock_rotations_4d = False
ob_lamp.empty_display_type = 'ARROWS'
ob_lamp.color = (0.0, 0.0, 0.0, 0.0)
ob_lamp.lineart.crease_threshold = 0.0
ob_camera.location = (7.481, -6.508, 5.344)
ob_camera.rotation_euler = (1.109, 0.01082, 0.8149)
ob_camera.lock_rotations_4d = False
ob_camera.empty_display_type = 'ARROWS'
ob_camera.color = (0.0, 0.0, 0.0, 0.0)
ob_camera.display_type = 'WIRE'
ob_camera.lineart.crease_threshold = 0.0

# ---- collection membership
col_collection_1.objects.link(ob_cube_001)
col_collection_1.objects.link(ob_lamp)
col_collection_1.objects.link(ob_camera)

# ---- scene / render settings (as saved in the file)
scene.camera = ob_camera
scene.frame_start = 1; scene.frame_end = 250; scene.frame_set(1)
scene.render.engine = 'BLENDER_EEVEE_NEXT'
scene.render.image_settings.color_mode = 'RGB'
scene.render.image_settings.compression = 90
scene.render.resolution_percentage = 50
scene.render.dither_intensity = 0.0
scene.render.bake_margin = 2
scene.render.bake_bias = 0.0
scene.cycles.use_denoising = False
scene.cycles.samples = 10
scene.cycles.sampling_pattern = 'TABULATED_SOBOL'
scene.cycles.light_sampling_threshold = 0.0
scene.cycles.use_adaptive_sampling = False
scene.cycles.use_light_tree = False
scene.cycles.blur_glossy = 0.0
scene.cycles.volume_bounces = 1
scene.cycles.pixel_filter_type = 'GAUSSIAN'
scene.cycles.sample_clamp_indirect = 0.0
scene.view_settings.view_transform = 'Standard'
bpy.context.view_layer.update()

